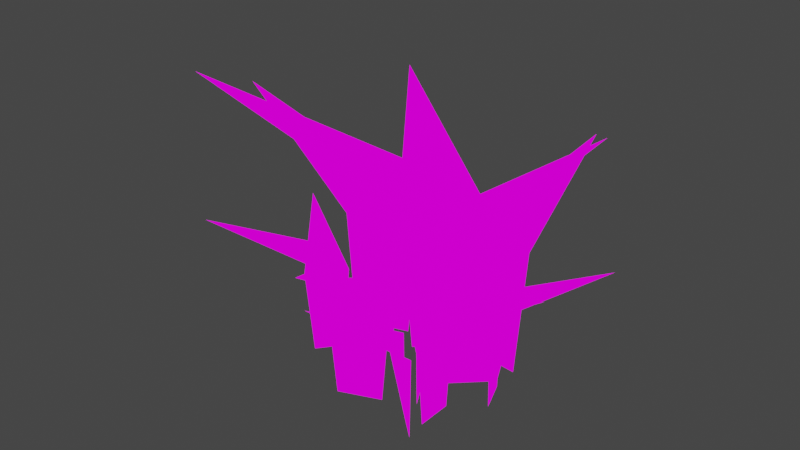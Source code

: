 # Source: environment.blend  (saved by Blender 3.3.6; exported with 4.5.12 LTS)
import bpy
from mathutils import Matrix  # noqa: F401  (used for matrix-valued properties, if any)

bpy.ops.wm.read_factory_settings(use_empty=True)
scene = bpy.context.scene
scene.name = 'Scene'

# ---- collections
col_grass = bpy.data.collections.new('Grass'); scene.collection.children.link(col_grass)

# ---- images (referenced by path relative to the original .blend; pixels are not part of the script)
import os
ASSET_DIR = os.environ.get("B2B_ASSET_DIR", "")  # directory of the original .blend (textures are referenced by path, not embedded)
HERE = os.path.dirname(os.path.abspath(__file__))  # packed textures are extracted next to this script under _unpacked/

def load_image(name, relpath, width, height, colorspace="sRGB"):
    """Load a texture the original file referenced (path relative to the .blend, or extracted next to this script)."""
    p = next((c for c in (os.path.join(HERE, relpath), os.path.join(ASSET_DIR, relpath)) if relpath and os.path.exists(c)), "")
    if p:
        img = bpy.data.images.load(p, check_existing=True)
        img.name = name
    else:  # same state as the original file: an image datablock whose file is absent (Cycles renders it pink)
        img = bpy.data.images.new(name, width, height)
        img.source = "FILE"
        img.filepath = "//" + (relpath or name)
    img.colorspace_settings.name = colorspace
    return img
img_ship_palette_png = load_image('ship_palette.png', 't_palette.png', 1024, 1024, 'sRGB')

# ---- materials (node trees are filled in below, after node groups)
mat_palette = bpy.data.materials.new('Palette')
mat_palette.alpha_threshold = 0.0
mat_palette.use_transparent_shadow = False
mat_palette.roughness = 0.5
mat_palette.line_color = (0.0, 0.0, 0.0, 1.0)

# ---- material node trees
mat_palette.use_nodes = True; mat_palette.node_tree.nodes.clear()
_N = mat_palette.node_tree.nodes; _L = mat_palette.node_tree.links
n0 = _N.new('ShaderNodeOutputMaterial'); n0.name = 'Material Output'; n0.location = (300, 300)
n1 = _N.new('ShaderNodeEmission'); n1.name = 'Emission'; n1.location = (10, 300)
n2 = _N.new('ShaderNodeTexImage'); n2.name = 'Image Texture'; n2.location = (-278, 299)
n2.image = img_ship_palette_png
n2.interpolation = 'Closest'
_L.new(n1.outputs[0], n0.inputs[0])
_L.new(n2.outputs[0], n1.inputs[0])
n0.is_active_output = True

# ---- world
world_world = bpy.data.worlds.new('World'); scene.world = world_world
world_world.use_nodes = True; world_world.node_tree.nodes.clear()
_N = world_world.node_tree.nodes; _L = world_world.node_tree.links
n0 = _N.new('ShaderNodeOutputWorld'); n0.name = 'World Output'; n0.location = (300, 300)
n1 = _N.new('ShaderNodeBackground'); n1.name = 'Background'; n1.location = (10, 300)
n1.inputs[0].default_value = (0.05088, 0.05088, 0.05088, 1.0)
_L.new(n1.outputs[0], n0.inputs[0])
n0.is_active_output = True
world_world.color = (0.05088, 0.05088, 0.05088)
world_world.use_sun_shadow = False
world_world.sun_shadow_jitter_overblur = 0.0

# ---- meshes
me_plane = bpy.data.meshes.new('Plane')
me_plane.from_pydata([(4.47e-08, -0.15, 0.5), (2.384e-07, -0.1, -0.1), (-3.129e-07, 0.15, 0.5), (0.0, 0.1, -0.1), (-0.6, -5.96e-08, 0.8), (-0.1044, 1.086e-07, 0.4683), (1.192e-07, 1.192e-07, -0.1)], [], [(0, 1, 6, 5), (0, 5, 4), (4, 5, 2), (5, 6, 3, 2)])
_uv = me_plane.uv_layers.new(name='UVMap')
_uv.uv.foreach_set('vector', [0.875, 0.375, 0.875, 0.375, 0.875, 0.375, 0.875, 0.375, 0.625, 0.375, 0.625, 0.375, 0.625, 0.375, 0.625, 0.375, 0.625, 0.375, 0.625, 0.375, 0.875, 0.375, 0.875, 0.375, 0.875, 0.375, 0.875, 0.375])
me_plane.materials.append(mat_palette)
me_plane.update()
me_plane_001 = bpy.data.meshes.new('Plane.001')
me_plane_001.from_pydata([(4.47e-08, -0.15, 0.5), (2.384e-07, -0.1, -0.1), (-3.129e-07, 0.15, 0.5), (0.0, 0.1, -0.1), (-0.6, -5.96e-08, 0.8), (-0.1044, 1.086e-07, 0.4683), (1.192e-07, 1.192e-07, -0.1), (0.09368, 0.01822, 0.5), (0.1258, 0.05652, -0.1), (0.2865, 0.248, 0.5), (0.2544, 0.2097, -0.1), (-0.2695, 0.5188, 0.8), (0.1101, 0.2003, 0.4683), (0.1901, 0.1331, -0.1), (0.1996, 0.1344, 0.4653), (0.2367, 0.1084, -0.07803), (0.4222, -0.02142, 0.4653), (0.3851, 0.004556, -0.07803), (0.6226, 0.5016, 0.737), (0.3651, 0.134, 0.4367), (0.3109, 0.0565, -0.07803), (0.29, 0.2017, 0.3966), (0.3322, 0.197, -0.113), (0.5433, 0.1736, 0.3966), (0.5011, 0.1783, -0.113), (0.4728, 0.6941, 0.6514), (0.4264, 0.2758, 0.3698), (0.4166, 0.1876, -0.113), (0.3969, -0.2658, 0.6481), (0.366, -0.2116, -0.1), (0.2118, 0.05922, 0.6481), (0.2427, 0.005049, -0.1), (-0.3457, -0.4735, 1.022), (0.1912, -0.1677, 0.6086), (0.3043, -0.1033, -0.1), (0.2108, 0.2329, 0.3358), (0.1998, 0.2675, -0.1), (0.1446, 0.4406, 0.3358), (0.1556, 0.406, -0.1), (-0.2375, 0.2043, 0.5538), (0.1054, 0.3137, 0.3129), (0.1777, 0.3367, -0.1), (0.07821, -0.2578, 0.3358), (0.0478, -0.2379, -0.1), (-0.1043, -0.1386, 0.3358), (-0.07385, -0.1585, -0.1), (-0.2513, -0.5631, 0.5538), (-0.05451, -0.2617, 0.3129), (-0.01303, -0.1982, -0.1), (0.2954, -0.2533, 0.3972), (0.2569, -0.2686, -0.1), (0.06436, -0.3452, 0.3972), (0.1029, -0.3299, -0.1), (0.3637, -0.7613, 0.6459), (0.2119, -0.3797, 0.371), (0.1799, -0.2993, -0.1), (0.5281, 0.107, 0.4725), (0.4937, 0.07394, -0.1), (0.3217, -0.0913, 0.4725), (0.3561, -0.05825, -0.1), (0.8215, -0.405, 0.7587), (0.4939, -0.06403, 0.4423), (0.4249, 0.007845, -0.1), (0.4395, -0.1059, 0.2922), (0.4395, -0.1396, -0.113), (0.4399, -0.3085, 0.2922), (0.4399, -0.2747, -0.113), (0.8448, -0.2062, 0.4948), (0.5102, -0.207, 0.2708), (0.4397, -0.2072, -0.113), (0.4736, -0.376, 0.214), (0.4535, -0.3577, -0.113), (0.3526, -0.2662, 0.214), (0.3728, -0.2845, -0.113), (0.1934, -0.5632, 0.3775), (0.3749, -0.3633, 0.1968), (0.4131, -0.3211, -0.113), (0.4965, 0.09781, 0.2668), (0.5079, 0.06831, -0.113), (0.5652, -0.07916, 0.2668), (0.5538, -0.04967, -0.113), (0.8848, 0.1469, 0.4567), (0.5925, 0.03327, 0.2467), (0.5309, 0.009321, -0.113), (0.2219, 0.3105, 0.214), (0.2489, 0.3139, -0.113), (0.3841, 0.331, 0.214), (0.357, 0.3276, -0.113), (0.262, 0.6451, 0.3775), (0.2958, 0.3772, 0.1968), (0.303, 0.3208, -0.113), (-0.177, -0.1915, 0.214), (-0.1601, -0.1701, -0.113), (-0.07542, -0.06336, 0.214), (-0.09235, -0.08471, -0.113), (-0.3824, 0.07575, 0.3775), (-0.1708, -0.09204, 0.1968), (-0.1262, -0.1274, -0.113), (-0.06578, 0.1144, 0.1371), (-0.04593, 0.1207, -0.113), (0.05328, 0.1526, 0.1371), (0.03344, 0.1462, -0.113), (-0.08261, 0.3716, 0.2621), (-0.01954, 0.1749, 0.1239), (-0.006246, 0.1335, -0.113)], [], [(0, 1, 6, 5), (0, 5, 4), (4, 5, 2), (5, 6, 3, 2), (7, 8, 13, 12), (7, 12, 11), (11, 12, 9), (12, 13, 10, 9), (14, 15, 20, 19), (14, 19, 18), (18, 19, 16), (19, 20, 17, 16), (21, 22, 27, 26), (21, 26, 25), (25, 26, 23), (26, 27, 24, 23), (28, 29, 34, 33), (28, 33, 32), (32, 33, 30), (33, 34, 31, 30), (35, 36, 41, 40), (35, 40, 39), (39, 40, 37), (40, 41, 38, 37), (42, 43, 48, 47), (42, 47, 46), (46, 47, 44), (47, 48, 45, 44), (49, 50, 55, 54), (49, 54, 53), (53, 54, 51), (54, 55, 52, 51), (56, 57, 62, 61), (56, 61, 60), (60, 61, 58), (61, 62, 59, 58), (63, 64, 69, 68), (63, 68, 67), (67, 68, 65), (68, 69, 66, 65), (70, 71, 76, 75), (70, 75, 74), (74, 75, 72), (75, 76, 73, 72), (77, 78, 83, 82), (77, 82, 81), (81, 82, 79), (82, 83, 80, 79), (84, 85, 90, 89), (84, 89, 88), (88, 89, 86), (89, 90, 87, 86), (91, 92, 97, 96), (91, 96, 95), (95, 96, 93), (96, 97, 94, 93), (98, 99, 104, 103), (98, 103, 102), (102, 103, 100), (103, 104, 101, 100)])
me_plane_001.polygons.foreach_set('use_smooth', [True] * 60)
_uv = me_plane_001.uv_layers.new(name='UVMap')
_uv.uv.foreach_set('vector', [0.875, 0.375, 0.875, 0.375, 0.875, 0.375, 0.875, 0.375, 0.625, 0.375, 0.625, 0.375, 0.625, 0.375, 0.625, 0.375, 0.625, 0.375, 0.625, 0.375, 0.875, 0.375, 0.875, 0.375, 0.875, 0.375, 0.875, 0.375, 0.875, 0.375, 0.875, 0.375, 0.875, 0.375, 0.875, 0.375, 0.625, 0.375, 0.625, 0.375, 0.625, 0.375, 0.625, 0.375, 0.625, 0.375, 0.625, 0.375, 0.875, 0.375, 0.875, 0.375, 0.875, 0.375, 0.875, 0.375, 0.875, 0.375, 0.875, 0.375, 0.875, 0.375, 0.875, 0.375, 0.625, 0.375, 0.625, 0.375, 0.625, 0.375, 0.625, 0.375, 0.625, 0.375, 0.625, 0.375, 0.875, 0.375, 0.875, 0.375, 0.875, 0.375, 0.875, 0.375, 0.875, 0.375, 0.875, 0.375, 0.875, 0.375, 0.875, 0.375, 0.625, 0.375, 0.625, 0.375, 0.625, 0.375, 0.625, 0.375, 0.625, 0.375, 0.625, 0.375, 0.875, 0.375, 0.875, 0.375, 0.875, 0.375, 0.875, 0.375, 0.875, 0.375, 0.875, 0.375, 0.875, 0.375, 0.875, 0.375, 0.625, 0.375, 0.625, 0.375, 0.625, 0.375, 0.625, 0.375, 0.625, 0.375, 0.625, 0.375, 0.875, 0.375, 0.875, 0.375, 0.875, 0.375, 0.875, 0.375, 0.875, 0.375, 0.875, 0.375, 0.875, 0.375, 0.875, 0.375, 0.625, 0.375, 0.625, 0.375, 0.625, 0.375, 0.625, 0.375, 0.625, 0.375, 0.625, 0.375, 0.875, 0.375, 0.875, 0.375, 0.875, 0.375, 0.875, 0.375, 0.875, 0.375, 0.875, 0.375, 0.875, 0.375, 0.875, 0.375, 0.625, 0.375, 0.625, 0.375, 0.625, 0.375, 0.625, 0.375, 0.625, 0.375, 0.625, 0.375, 0.875, 0.375, 0.875, 0.375, 0.875, 0.375, 0.875, 0.375, 0.875, 0.375, 0.875, 0.375, 0.875, 0.375, 0.875, 0.375, 0.625, 0.375, 0.625, 0.375, 0.625, 0.375, 0.625, 0.375, 0.625, 0.375, 0.625, 0.375, 0.875, 0.375, 0.875, 0.375, 0.875, 0.375, 0.875, 0.375, 0.875, 0.375, 0.875, 0.375, 0.875, 0.375, 0.875, 0.375, 0.625, 0.375, 0.625, 0.375, 0.625, 0.375, 0.625, 0.375, 0.625, 0.375, 0.625, 0.375, 0.875, 0.375, 0.875, 0.375, 0.875, 0.375, 0.875, 0.375, 0.875, 0.375, 0.875, 0.375, 0.875, 0.375, 0.875, 0.375, 0.625, 0.375, 0.625, 0.375, 0.625, 0.375, 0.625, 0.375, 0.625, 0.375, 0.625, 0.375, 0.875, 0.375, 0.875, 0.375, 0.875, 0.375, 0.875, 0.375, 0.875, 0.375, 0.875, 0.375, 0.875, 0.375, 0.875, 0.375, 0.625, 0.375, 0.625, 0.375, 0.625, 0.375, 0.625, 0.375, 0.625, 0.375, 0.625, 0.375, 0.875, 0.375, 0.875, 0.375, 0.875, 0.375, 0.875, 0.375, 0.875, 0.375, 0.875, 0.375, 0.875, 0.375, 0.875, 0.375, 0.625, 0.375, 0.625, 0.375, 0.625, 0.375, 0.625, 0.375, 0.625, 0.375, 0.625, 0.375, 0.875, 0.375, 0.875, 0.375, 0.875, 0.375, 0.875, 0.375, 0.875, 0.375, 0.875, 0.375, 0.875, 0.375, 0.875, 0.375, 0.625, 0.375, 0.625, 0.375, 0.625, 0.375, 0.625, 0.375, 0.625, 0.375, 0.625, 0.375, 0.875, 0.375, 0.875, 0.375, 0.875, 0.375, 0.875, 0.375, 0.875, 0.375, 0.875, 0.375, 0.875, 0.375, 0.875, 0.375, 0.625, 0.375, 0.625, 0.375, 0.625, 0.375, 0.625, 0.375, 0.625, 0.375, 0.625, 0.375, 0.875, 0.375, 0.875, 0.375, 0.875, 0.375, 0.875, 0.375, 0.875, 0.375, 0.875, 0.375, 0.875, 0.375, 0.875, 0.375, 0.625, 0.375, 0.625, 0.375, 0.625, 0.375, 0.625, 0.375, 0.625, 0.375, 0.625, 0.375, 0.875, 0.375, 0.875, 0.375, 0.875, 0.375, 0.875, 0.375])
me_plane_001.materials.append(mat_palette)
me_plane_001.update()

# ---- objects
ob_grassblade = bpy.data.objects.new('GrassBlade', me_plane)
ob_grasspatch = bpy.data.objects.new('GrassPatch', me_plane_001)

# ---- transforms, parenting, visibility, modifiers, constraints
ob_grassblade.location = (0.0, 0.0, 0.0)
ob_grasspatch.location = (0.0, 0.0, 0.0)

# ---- collection membership
col_grass.objects.link(ob_grassblade)
col_grass.objects.link(ob_grasspatch)

# ---- scene / render settings (as saved in the file)
scene.frame_start = 1; scene.frame_end = 250; scene.frame_set(1)
scene.render.engine = 'BLENDER_EEVEE_NEXT'
scene.cycles.sampling_pattern = 'TABULATED_SOBOL'
scene.cycles.use_light_tree = False
scene.view_settings.view_transform = 'Filmic'
bpy.context.view_layer.update()

# ---- added for rendering (the .blend has no active camera): camera
cam_auto = bpy.data.cameras.new('AutoCamera')
cam_auto.lens = 50.0
cam_auto.sensor_width = 36.0
cam_auto.clip_end = 1000.0
ob_auto_camera = bpy.data.objects.new('AutoCamera', cam_auto)
scene.collection.objects.link(ob_auto_camera)
ob_auto_camera.location = (2.33408, -2.66359, 2.20793)
ob_auto_camera.rotation_euler = (1.09748, -7.21219e-08, 0.694738)
scene.camera = ob_auto_camera
bpy.context.view_layer.update()
